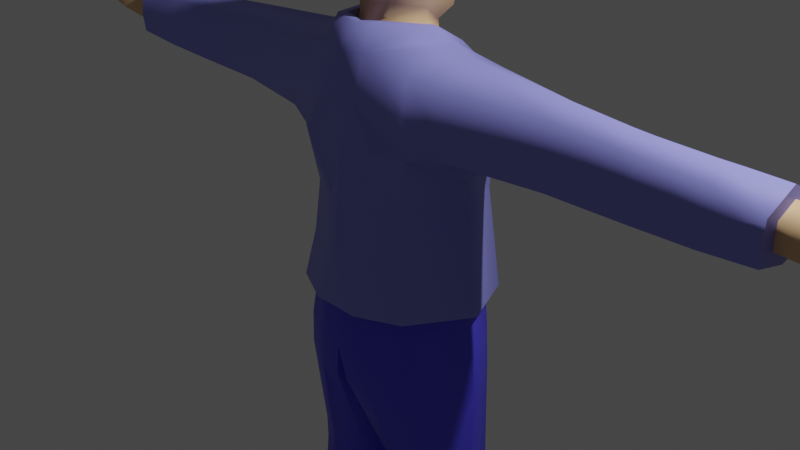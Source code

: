 # Source: Person.blend  (saved by Blender 3.1.7; exported with 4.5.12 LTS)
import bpy
from mathutils import Matrix  # noqa: F401  (used for matrix-valued properties, if any)

bpy.ops.wm.read_factory_settings(use_empty=True)
scene = bpy.context.scene
scene.name = 'Scene'

# ---- collections
col_collection = bpy.data.collections.new('Collection'); scene.collection.children.link(col_collection)

# ---- materials (node trees are filled in below, after node groups)
mat_material = bpy.data.materials.new('Material')
mat_material.alpha_threshold = 0.0
mat_material.use_transparent_shadow = False
mat_material.line_color = (0.0, 0.0, 0.0, 1.0)
mat_cloth1 = bpy.data.materials.new('Cloth1')
mat_cloth1.use_transparent_shadow = False
mat_cloth2 = bpy.data.materials.new('Cloth2')
mat_cloth2.use_transparent_shadow = False
mat_shoe = bpy.data.materials.new('Shoe')
mat_shoe.use_transparent_shadow = False

# ---- node groups
ng_auto_smooth = bpy.data.node_groups.new('Auto Smooth', 'GeometryNodeTree')
_s = ng_auto_smooth.interface.new_socket(name='Geometry', in_out='OUTPUT', socket_type='NodeSocketGeometry')
_s = ng_auto_smooth.interface.new_socket(name='Geometry', in_out='INPUT', socket_type='NodeSocketGeometry')
_s = ng_auto_smooth.interface.new_socket(name='Angle', in_out='INPUT', socket_type='NodeSocketFloat')
_s.subtype = 'ANGLE'
_s.min_value = 0.0
_s.max_value = 3.142
ng_auto_smooth.is_modifier = True
_N = ng_auto_smooth.nodes; _L = ng_auto_smooth.links
n0 = _N.new('NodeGroupOutput'); n0.name = 'Group Output'; n0.location = (480, -100)
n1 = _N.new('NodeGroupInput'); n1.name = 'Group Input'; n1.location = (-420, -300)
n2 = _N.new('NodeGroupInput'); n2.name = 'Group Input.001'; n2.location = (-60, -100)
n3 = _N.new('GeometryNodeSetShadeSmooth'); n3.name = 'Set Shade Smooth'; n3.location = (120, -100)
n3.domain = 'EDGE'
n4 = _N.new('GeometryNodeSetShadeSmooth'); n4.name = 'Set Shade Smooth.001'; n4.location = (300, -100)
n5 = _N.new('GeometryNodeInputMeshEdgeAngle'); n5.name = 'Edge Angle'; n5.location = (-420, -220)
n6 = _N.new('GeometryNodeInputEdgeSmooth'); n6.name = 'Is Edge Smooth'; n6.location = (-60, -160)
n7 = _N.new('GeometryNodeInputShadeSmooth'); n7.name = 'Is Face Smooth'; n7.location = (-240, -340)
n8 = _N.new('FunctionNodeBooleanMath'); n8.name = 'Boolean Math'; n8.location = (-60, -220)
n9 = _N.new('FunctionNodeCompare'); n9.name = 'Compare'; n9.location = (-240, -180)
n9.operation = 'LESS_EQUAL'
_L.new(n5.outputs[0], n9.inputs[0])
_L.new(n4.outputs[0], n0.inputs[0])
_L.new(n1.outputs[1], n9.inputs[1])
_L.new(n9.outputs[0], n8.inputs[0])
_L.new(n7.outputs[0], n8.inputs[1])
_L.new(n2.outputs[0], n3.inputs[0])
_L.new(n6.outputs[0], n3.inputs[1])
_L.new(n3.outputs[0], n4.inputs[0])
_L.new(n8.outputs[0], n3.inputs[2])
n0.is_active_output = True

# ---- material node trees
mat_material.use_nodes = True; mat_material.node_tree.nodes.clear()
_N = mat_material.node_tree.nodes; _L = mat_material.node_tree.links
n0 = _N.new('ShaderNodeOutputMaterial'); n0.name = 'Material Output'; n0.location = (300, 300)
n1 = _N.new('ShaderNodeBsdfPrincipled'); n1.name = 'Principled BSDF'; n1.location = (10, 300)
n1.distribution = 'GGX'
n1.subsurface_method = 'RANDOM_WALK_SKIN'
n1.inputs[0].default_value = (0.8, 0.5119, 0.2748, 1.0)
n1.inputs[2].default_value = 0.4
n1.inputs[3].default_value = 1.45
n1.inputs[27].default_value = (0.0, 0.0, 0.0, 1.0)
n1.inputs[28].default_value = 1.0
_L.new(n1.outputs[0], n0.inputs[0])
n0.is_active_output = True
mat_cloth1.use_nodes = True; mat_cloth1.node_tree.nodes.clear()
_N = mat_cloth1.node_tree.nodes; _L = mat_cloth1.node_tree.links
n0 = _N.new('ShaderNodeBsdfPrincipled'); n0.name = 'Principled BSDF'; n0.location = (10, 300)
n0.distribution = 'GGX'
n0.subsurface_method = 'RANDOM_WALK_SKIN'
n0.inputs[0].default_value = (0.2675, 0.2735, 0.8, 1.0)
n0.inputs[3].default_value = 1.45
n0.inputs[27].default_value = (0.0, 0.0, 0.0, 1.0)
n0.inputs[28].default_value = 1.0
n1 = _N.new('ShaderNodeOutputMaterial'); n1.name = 'Material Output'; n1.location = (300, 300)
_L.new(n0.outputs[0], n1.inputs[0])
n1.is_active_output = True
mat_cloth2.use_nodes = True; mat_cloth2.node_tree.nodes.clear()
_N = mat_cloth2.node_tree.nodes; _L = mat_cloth2.node_tree.links
n0 = _N.new('ShaderNodeBsdfPrincipled'); n0.name = 'Principled BSDF'; n0.location = (10, 300)
n0.distribution = 'GGX'
n0.subsurface_method = 'RANDOM_WALK_SKIN'
n0.inputs[0].default_value = (0.08646, 0.07109, 0.8, 1.0)
n0.inputs[3].default_value = 1.45
n0.inputs[27].default_value = (0.0, 0.0, 0.0, 1.0)
n0.inputs[28].default_value = 1.0
n1 = _N.new('ShaderNodeOutputMaterial'); n1.name = 'Material Output'; n1.location = (300, 300)
_L.new(n0.outputs[0], n1.inputs[0])
n1.is_active_output = True
mat_shoe.use_nodes = True; mat_shoe.node_tree.nodes.clear()
_N = mat_shoe.node_tree.nodes; _L = mat_shoe.node_tree.links
n0 = _N.new('ShaderNodeBsdfPrincipled'); n0.name = 'Principled BSDF'; n0.location = (10, 300)
n0.distribution = 'GGX'
n0.subsurface_method = 'RANDOM_WALK_SKIN'
n0.inputs[0].default_value = (0.8, 0.1919, 0.1952, 1.0)
n0.inputs[3].default_value = 1.45
n0.inputs[27].default_value = (0.0, 0.0, 0.0, 1.0)
n0.inputs[28].default_value = 1.0
n1 = _N.new('ShaderNodeOutputMaterial'); n1.name = 'Material Output'; n1.location = (300, 300)
_L.new(n0.outputs[0], n1.inputs[0])
n1.is_active_output = True

# ---- world
world_world = bpy.data.worlds.new('World'); scene.world = world_world
world_world.use_nodes = True; world_world.node_tree.nodes.clear()
_N = world_world.node_tree.nodes; _L = world_world.node_tree.links
n0 = _N.new('ShaderNodeOutputWorld'); n0.name = 'World Output'; n0.location = (300, 300)
n1 = _N.new('ShaderNodeBackground'); n1.name = 'Background'; n1.location = (10, 300)
n1.inputs[0].default_value = (0.05088, 0.05088, 0.05088, 1.0)
_L.new(n1.outputs[0], n0.inputs[0])
n0.is_active_output = True
world_world.color = (0.05088, 0.05088, 0.05088)
world_world.use_sun_shadow = False
world_world.sun_shadow_jitter_overblur = 0.0

# ---- cameras
cam_camera = bpy.data.cameras.new('Camera')
cam_camera.clip_end = 100.0
cam_camera.ortho_scale = 7.314

# ---- lights
light_light = bpy.data.lights.new('Light', 'POINT')
light_light.transmission_factor = 0.0
light_light.energy = 1000.0
light_light.shadow_soft_size = 0.1
light_light.shadow_maximum_resolution = 0.006
light_light.use_absolute_resolution = True

# ---- meshes
me_cube = bpy.data.meshes.new('Cube')
me_cube.from_pydata([(0.0, -0.8735, 1.89), (0.0, 0.8656, 1.603), (0.0, 0.0, -1.731), (0.8134, 0.7391, -0.663), (0.7274, -0.7602, -0.663), (0.0, 0.9336, -0.663), (0.0, -1.016, -0.663), (1.102, -0.007255, -0.663), (0.6831, 0.6724, 0.4076), (0.7396, 0.7205, -0.1377), (0.6311, -0.6711, -0.1384), (0.5807, -0.6281, 0.4075), (0.0, 0.9392, 0.4078), (0.0, 0.9166, -0.1398), (0.0, -1.005, -0.1398), (0.0, -0.9394, 0.4078), (1.017, 0.0, -0.1412), (0.9555, 1.4e-05, 0.4073), (1.49e-08, 0.937, 0.8492), (0.0, -0.8763, 1.115), (0.3772, 0.7726, 1.648), (0.2443, -0.8034, 1.92), (0.6061, 0.03761, 1.977), (0.3457, 0.8779, -0.663), (0.2655, -1.022, -0.663), (0.1819, -0.8496, 0.4077), (0.2104, -0.9047, -0.1388), (0.361, 0.8704, 0.4077), (0.3654, 0.8557, -0.1388), (0.3536, 0.8388, 0.8492), (0.4482, -0.9091, 1.047), (0.2026, -0.3603, 2.28), (0.0, -0.3789, 2.238), (0.0, -0.01107, 2.22), (0.0, 0.4746, 1.986), (0.2221, 0.3422, 2.029), (0.3728, -0.008267, 2.214), (2.013, 0.03179, 1.77), (2.013, -0.2492, 1.652), (2.013, 0.3164, 1.638), (2.013, 0.3849, 1.046), (2.013, -0.3121, 1.034), (2.013, 0.03179, 0.9397), (3.501, 0.03202, 1.691), (3.501, -0.2629, 1.59), (3.501, 0.3308, 1.577), (3.501, 0.4026, 1.073), (3.501, -0.3307, 1.073), (3.501, 0.03202, 1.051), (4.51, 0.03485, 1.609), (4.513, -0.2699, 1.488), (4.569, 0.3373, 1.499), (4.295, 0.2477, 1.254), (4.295, -0.2352, 1.228), (4.295, 0.03485, 1.287), (0.0, 0.948, 1.334), (0.0, -0.8749, 1.482), (0.3772, 0.88, 1.286), (0.2272, -0.9075, 1.448), (2.013, 0.3901, 1.343), (2.013, -0.332, 1.351), (3.501, 0.4689, 1.324), (3.501, -0.3543, 1.331), (4.56, 0.3184, 1.296), (4.513, -0.3149, 1.305), (4.689, 0.03485, 1.392), (4.036, -0.3549, 1.521), (4.036, 0.05096, 1.681), (4.036, 0.4078, 1.125), (4.036, 0.05096, 1.041), (4.036, -0.3566, 1.125), (4.036, 0.4554, 1.511), (4.036, 0.5104, 1.318), (4.036, -0.3853, 1.323), (4.724, 0.03601, 1.599), (4.647, -0.2905, 1.466), (4.74, 0.3488, 1.49), (4.74, 0.3591, 1.36), (4.66, -0.3138, 1.34), (4.752, 0.03485, 1.452), (4.69, -0.1214, 1.578), (4.689, -0.1217, 1.416), (4.728, 0.219, 1.416), (4.728, 0.2025, 1.558), (4.295, 0.4004, 1.313), (4.295, 0.438, 1.436), (4.295, 0.03903, 1.592), (4.295, -0.2631, 1.347), (4.295, -0.2292, 1.494), (4.663, 0.3777, 1.302), (4.623, 0.3851, 1.485), (4.551, 0.4825, 1.313), (4.49, 0.5052, 1.437), (4.894, 0.4157, 1.286), (4.869, 0.4293, 1.422), (4.886, 0.5303, 1.297), (4.851, 0.5429, 1.388), (0.5646, -0.4968, -5.778), (0.8103, -0.3999, -5.778), (0.9382, 0.08191, -5.794), (0.7813, 0.4332, -5.846), (0.5513, 0.4757, -5.884), (0.3012, 0.4023, -5.852), (0.1905, 0.08191, -5.794), (0.29, -0.3687, -5.778), (0.9516, 0.4639, -6.297), (0.8686, -0.5037, -4.221), (0.5482, 0.5001, -4.221), (0.8327, 0.403, -4.221), (1.027, -0.01362, -4.221), (0.2233, 0.375, -4.221), (0.5647, -0.6535, -4.221), (0.225, -0.465, -4.221), (0.1019, -0.01362, -4.221), (4.055, 0.2659, 1.228), (4.055, -0.2075, 1.228), (4.055, 0.0449, 1.572), (4.055, 0.0449, 1.188), (4.055, 0.2954, 1.467), (4.055, 0.3425, 1.347), (4.055, -0.2253, 1.35), (4.055, -0.2065, 1.473), (0.7079, 0.6432, -0.6803), (0.6331, -0.6616, -0.6803), (0.0, 0.8126, -0.6803), (0.0, -0.8996, -0.6803), (0.9594, -0.006314, -0.6803), (0.2311, -0.8894, -0.6803), (0.2116, 0.764, -0.6803), (0.0, 0.7491, 1.73), (0.3193, 0.6102, 1.799), (0.5265, -0.003841, 2.073), (0.0, -0.6563, 2.116), (0.242, -0.6268, 2.156), (0.2687, 0.5207, 1.799), (0.0, -0.5523, 2.115), (0.2036, -0.5274, 2.149), (0.0, 0.6511, 1.733), (0.4431, -0.003232, 2.077), (0.5646, -0.5568, -6.66), (0.8267, -0.4507, -6.66), (0.9725, 0.000909, -6.66), (0.7958, 0.5628, -6.66), (0.5504, 0.5628, -6.66), (0.2837, 0.5628, -6.66), (0.1831, 0.000909, -6.66), (0.2717, -0.4174, -6.66), (0.4547, 0.002683, -6.66), (0.804, 0.8926, -6.145), (0.5689, 0.9595, -6.145), (0.3133, 0.8574, -6.145), (0.1873, 0.4639, -6.297), (0.8146, 1.47, -6.66), (0.9725, 1.111, -6.66), (0.1831, 1.111, -6.66), (0.5693, 1.531, -6.66), (0.3026, 1.438, -6.66), (0.9504, 0.5114, 1.69), (0.6769, 0.6119, 1.685), (0.6802, -0.6426, 1.778), (0.9506, -0.5499, 1.712), (0.9511, 0.007431, 1.862), (0.7128, 0.02153, 1.932), (0.7194, 0.6898, 0.8441), (0.9506, 0.6164, 0.9806), (1.066, 0.007697, 0.8562), (0.9401, 0.002522, 0.6952), (0.9518, -0.6134, 1.084), (0.6961, -0.7037, 1.0), (0.9476, 0.6857, 1.384), (0.6693, 0.7779, 1.356), (0.681, -0.7159, 1.415), (0.9516, -0.6184, 1.399), (0.5404, -0.5708, -2.684), (0.5647, -0.5223, -2.956), (0.8537, -0.3808, -2.956), (0.8417, -0.398, -2.684), (1.011, 0.08673, -2.684), (1.004, 0.08537, -2.956), (0.8197, 0.5986, -2.956), (0.8181, 0.6164, -2.684), (0.5244, 0.7124, -2.685), (0.549, 0.6854, -2.956), (0.2431, 0.5701, -2.956), (0.2236, 0.6144, -2.687), (0.1112, 0.08712, -2.686), (0.1244, 0.08836, -2.956), (0.2415, -0.344, -2.956), (0.2223, -0.392, -2.69), (0.8165, 0.5889, -1.519), (0.7829, 0.6024, -1.125), (0.7519, -0.6591, -1.519), (0.7051, -0.6905, -1.127), (4.131e-08, 0.8421, -1.126), (0.07467, 0.8208, -1.518), (4.199e-08, 0.6025, -1.443), (0.07289, -0.9482, -1.509), (4.005e-08, -0.9947, -1.13), (4.461e-08, -0.7751, -1.425), (1.061, -0.006729, -1.128), (1.091, 0.006586, -1.519), (0.277, -0.9521, -1.128), (0.332, -0.9206, -1.519), (0.2561, 0.7778, -1.126), (0.3117, 0.8169, -1.52), (0.9725, 0.1098, -6.452), (0.2743, -0.3805, -6.452), (0.1831, 0.1098, -6.452), (0.8411, -0.42, -6.452), (0.558, -0.5535, -6.452), (0.8112, 1.444, -6.452), (0.9725, 1.018, -6.452), (0.1831, 1.018, -6.452), (0.5735, 1.516, -6.452), (0.3151, 1.406, -6.452), (0.2855, -0.3601, -6.266), (0.9444, 0.05301, -6.266), (0.1842, 0.05301, -6.266), (0.8144, -0.3954, -6.266), (0.5646, -0.5106, -6.266), (0.9587, 0.8748, -6.327), (0.1903, 0.8748, -6.327), (0.9725, 0.5628, -6.66), (0.1831, 0.5628, -6.66), (0.8031, 1.271, -6.234), (0.567, 1.341, -6.234), (0.3103, 1.235, -6.233), (0.5601, 0.6748, -6.014), (0.3073, 0.587, -5.998), (0.7926, 0.6201, -5.996), (0.9725, 0.5638, -6.452), (0.1831, 0.5638, -6.452), (0.8766, -0.5007, -5.77), (1.039, 0.1111, -5.803), (0.5647, -0.6522, -5.77), (0.2161, -0.461, -5.77), (0.5478, 0.611, -5.891), (0.8398, 0.5571, -5.854), (0.2303, 0.5178, -5.86), (0.08968, 0.1111, -5.803), (0.1765, -0.3123, 3.394), (0.0, -0.3544, 3.404), (0.0, 0.4297, 3.352), (0.1917, 0.312, 3.375), (0.3267, -0.008483, 3.337), (0.2782, -0.5521, 2.638), (0.0, -0.5855, 2.44), (0.4771, -0.006739, 2.416), (0.263, 0.5295, 2.139), (0.0, 0.7081, 2.094), (0.0, 0.04386, 3.453), (0.2547, -0.4631, 3.176), (0.4443, -0.007331, 3.152), (0.0, 0.638, 3.061), (0.0, -0.5036, 3.173), (0.281, 0.4624, 3.098), (0.0, -0.6013, 2.771), (0.3355, 0.5542, 2.537), (0.2847, -0.5646, 2.949), (0.503, -0.006594, 2.767), (0.0, 0.7447, 2.481), (0.2317, 0.4067, 1.819), (0.0, -0.4402, 1.979), (0.1883, -0.401, 2.015), (0.0, 0.5308, 1.768), (0.3851, -0.006047, 2.017), (0.0, 0.6, 1.712), (0.4343, -0.005405, 1.993), (0.2613, 0.4601, 1.77), (0.0, -0.4951, 1.951), (0.2124, -0.4508, 1.991), (0.2184, 0.3601, 1.935), (0.0, -0.3947, 2.112), (0.1882, -0.3669, 2.15), (0.0, 0.4835, 1.889), (0.3648, -0.007303, 2.119), (2.865, 0.03443, 1.704), (2.644, 0.0344, 1.716), (2.644, 0.2976, 1.595), (2.865, 0.2997, 1.586), (2.865, 0.03443, 0.9865), (2.644, 0.0344, 0.972), (2.644, -0.2883, 1.032), (2.865, -0.291, 1.037), (2.865, 0.3619, 1.048), (2.644, 0.361, 1.045), (2.865, -0.2275, 1.599), (2.644, -0.2254, 1.608), (2.644, -0.3076, 1.333), (2.865, -0.3109, 1.33), (2.644, 0.3658, 1.325), (2.864, 0.3773, 1.323), (4.853, -0.2832, 1.47), (4.861, -0.2719, 1.373), (4.899, -0.159, 1.42), (4.896, -0.1668, 1.537), (4.948, -0.116, 1.563), (4.947, -0.1162, 1.431), (4.998, 0.01094, 1.461), (4.976, 0.01188, 1.58), (4.987, 0.04183, 1.584), (5.009, 0.04088, 1.463), (4.99, 0.1849, 1.428), (4.99, 0.1693, 1.563), (4.988, 0.3398, 1.389), (4.988, 0.3402, 1.494), (4.987, 0.2252, 1.542), (4.987, 0.2313, 1.409), (5.075, -0.2534, 1.399), (5.076, -0.266, 1.467), (5.072, -0.1815, 1.429), (5.072, -0.1882, 1.511), (5.163, -0.1195, 1.443), (5.163, -0.1192, 1.553), (5.163, -0.01289, 1.468), (5.163, -0.0121, 1.567), (5.259, 0.05353, 1.472), (5.24, 0.0543, 1.569), (5.243, 0.169, 1.444), (5.243, 0.1565, 1.552), (5.183, 0.3281, 1.492), (5.183, 0.3263, 1.409), (5.183, 0.2398, 1.526), (5.183, 0.2432, 1.42), (4.746, 0.3908, 1.453), (4.708, 0.5269, 1.413), (4.779, 0.3803, 1.294), (4.756, 0.5093, 1.305), (4.636, 0.5353, 1.425), (4.691, 0.5152, 1.309), (4.684, 0.3879, 1.469), (4.721, 0.379, 1.298), (5.105, 0.3323, 1.494), (5.105, 0.3303, 1.403), (5.105, 0.2356, 1.531), (5.105, 0.2394, 1.415), (5.155, 0.04907, 1.47), (5.135, 0.04989, 1.574), (5.138, 0.1732, 1.439), (5.138, 0.1598, 1.555), (5.076, -0.1161, 1.44), (5.076, -0.1159, 1.555), (5.1, -0.004461, 1.466), (5.089, -0.003636, 1.57), (4.984, -0.2575, 1.39), (4.981, -0.2721, 1.468), (5.001, -0.1746, 1.425), (5.0, -0.1825, 1.519), (4.866, 0.04064, 1.459), (4.841, 0.04167, 1.589), (4.844, 0.1989, 1.423), (4.844, 0.1829, 1.562), (4.851, 0.3426, 1.486), (4.851, 0.3484, 1.375), (4.844, 0.2147, 1.548), (4.844, 0.2265, 1.415), (4.806, -0.1163, 1.426), (4.807, -0.116, 1.569), (4.861, 0.02202, 1.458), (4.836, 0.02305, 1.587), (4.753, -0.2959, 1.357), (4.742, -0.2868, 1.467), (4.784, -0.14, 1.419), (4.784, -0.1427, 1.557)], [], [(178, 175, 106, 109), (7, 16, 10, 4), (3, 9, 16, 7), (24, 26, 14, 6), (275, 271, 35, 36), (164, 169, 59, 40), (58, 21, 0, 56), (23, 28, 9, 3), (169, 157, 39, 59), (182, 179, 108, 107), (122, 3, 7, 126), (126, 7, 4, 123), (128, 23, 3, 122), (127, 24, 6, 125), (25, 15, 14, 26), (27, 8, 9, 28), (17, 11, 10, 16), (8, 17, 16, 9), (11, 168, 30, 25), (29, 57, 170, 163), (8, 163, 166, 17), (25, 30, 19, 15), (167, 165, 42, 41), (168, 171, 58, 30), (12, 18, 29, 27), (12, 27, 28, 13), (11, 25, 26, 10), (123, 4, 24, 127), (124, 5, 23, 128), (186, 183, 110, 113), (55, 1, 20, 57), (157, 161, 37, 39), (5, 13, 28, 23), (27, 29, 163, 8), (160, 172, 60, 38), (4, 10, 26, 24), (183, 182, 107, 110), (36, 33, 32, 31), (35, 34, 33, 36), (272, 273, 31, 32), (273, 275, 36, 31), (271, 274, 34, 35), (42, 40, 285, 281), (37, 38, 287, 277), (161, 160, 38, 37), (172, 167, 41, 60), (162, 22, 21, 159), (57, 20, 158, 170), (117, 114, 52, 54), (116, 121, 88, 86), (280, 284, 46, 48), (39, 37, 277, 278), (41, 42, 281, 282), (40, 59, 290, 285), (50, 64, 78, 75), (65, 63, 77, 82, 79), (120, 115, 53, 87), (118, 116, 86, 85), (115, 117, 54, 53), (119, 118, 85, 84), (114, 119, 84, 52), (121, 120, 87, 88), (52, 63, 65, 54), (54, 65, 64, 53), (38, 60, 288, 287), (286, 289, 62, 44), (17, 166, 168, 11), (18, 55, 57, 29), (171, 159, 21, 58), (165, 164, 40, 42), (30, 58, 56, 19), (284, 291, 61, 46), (289, 283, 47, 62), (60, 41, 282, 288), (59, 39, 278, 290), (291, 279, 45, 61), (279, 276, 43, 45), (283, 280, 48, 47), (44, 62, 73, 66), (46, 61, 72, 68), (61, 45, 71, 72), (47, 48, 69, 70), (45, 43, 67, 71), (62, 47, 70, 73), (43, 44, 66, 67), (48, 46, 68, 69), (51, 49, 74, 83, 76), (64, 65, 79, 81, 78), (63, 51, 76, 77), (49, 50, 75, 80, 74), (52, 84, 63), (63, 84, 91, 89), (87, 53, 64), (85, 86, 49, 51), (88, 87, 64, 50), (86, 88, 50, 49), (325, 324, 94, 96), (51, 63, 89, 90), (84, 85, 92, 91), (85, 51, 90, 92), (95, 96, 94, 93), (324, 326, 93, 94), (327, 325, 96, 95), (326, 327, 95, 93), (238, 236, 101, 102), (233, 232, 98, 99), (236, 237, 100, 101), (237, 233, 99, 100), (187, 186, 113, 112), (199, 126, 123, 192), (174, 187, 112, 111), (179, 178, 109, 108), (205, 208, 140, 141), (205, 141, 222, 230), (206, 207, 145, 146), (232, 234, 97, 98), (234, 235, 104, 97), (239, 238, 102, 103), (235, 239, 103, 104), (201, 127, 125, 197), (193, 124, 128, 203), (203, 128, 122, 190), (196, 198, 2, 185, 188), (192, 123, 127, 201), (194, 204, 181, 184), (66, 73, 120, 121), (68, 72, 119, 114), (72, 71, 118, 119), (70, 69, 117, 115), (71, 67, 116, 118), (73, 70, 115, 120), (67, 66, 121, 116), (69, 68, 114, 117), (2, 195, 194, 184, 185), (191, 202, 173, 176), (202, 196, 188, 173), (204, 189, 180, 181), (200, 191, 176, 177), (189, 200, 177, 180), (20, 1, 129, 130), (21, 22, 131, 133), (0, 21, 133, 132), (22, 20, 130, 131), (130, 129, 137, 134), (133, 131, 138, 136), (132, 133, 136, 135), (131, 130, 134, 138), (147, 141, 140, 139), (143, 142, 141, 147), (144, 143, 147, 145), (145, 147, 139, 146), (228, 227, 149, 150), (208, 209, 139, 140), (209, 206, 146, 139), (143, 144, 156, 155), (213, 210, 152, 155), (210, 211, 153, 152), (214, 213, 155, 156), (212, 214, 156, 154), (141, 142, 222), (229, 216, 105, 148), (142, 143, 155, 152), (217, 228, 150, 151), (144, 223, 154, 156), (162, 159, 160, 161), (158, 162, 161, 157), (170, 158, 157, 169), (172, 160, 159, 171), (164, 165, 166, 163), (165, 167, 168, 166), (163, 170, 169, 164), (167, 172, 171, 168), (158, 20, 22, 162), (174, 175, 176, 173), (178, 179, 180, 177), (182, 183, 184, 181), (186, 187, 188, 185), (175, 178, 177, 176), (183, 186, 185, 184), (187, 174, 173, 188), (179, 182, 181, 180), (175, 174, 111, 106), (193, 194, 195), (196, 197, 198), (202, 191, 192, 201), (200, 189, 190, 199), (204, 194, 193, 203), (191, 200, 199, 192), (196, 202, 201, 197), (189, 204, 203, 190), (190, 122, 126, 199), (151, 150, 226, 221), (150, 149, 225, 226), (149, 148, 224, 225), (219, 215, 206, 209), (218, 219, 209, 208), (215, 217, 207, 206), (105, 230, 211, 220), (145, 207, 231, 223), (216, 218, 208, 205), (99, 98, 218, 216), (230, 222, 153, 211), (104, 103, 217, 215), (98, 97, 219, 218), (97, 104, 215, 219), (210, 224, 220, 211), (221, 226, 214, 212), (231, 151, 221, 212), (222, 142, 152, 153), (223, 144, 145), (210, 213, 225, 224), (213, 214, 226, 225), (148, 105, 220, 224), (207, 217, 151, 231), (216, 205, 230, 105), (103, 102, 228, 217), (100, 99, 216, 229), (102, 101, 227, 228), (112, 113, 239, 235), (113, 110, 238, 239), (111, 112, 235, 234), (106, 111, 234, 232), (108, 109, 233, 237), (107, 108, 237, 236), (109, 106, 232, 233), (110, 107, 236, 238), (229, 148, 149, 227), (223, 231, 212, 154), (227, 101, 100, 229), (254, 251, 240, 241), (255, 243, 244, 252), (255, 253, 242, 243), (251, 252, 244, 240), (31, 36, 247, 245), (35, 34, 249, 248), (35, 248, 247, 36), (32, 31, 245, 246), (240, 244, 250, 241), (250, 244, 243, 242), (258, 259, 252, 251), (257, 260, 253, 255), (257, 255, 252, 259), (256, 258, 251, 254), (246, 245, 258, 256), (248, 257, 259, 247), (248, 249, 260, 257), (245, 247, 259, 258), (268, 266, 264, 261), (270, 267, 265, 263), (269, 270, 263, 262), (267, 268, 261, 265), (138, 134, 268, 267), (135, 136, 270, 269), (136, 138, 267, 270), (134, 137, 266, 268), (261, 264, 274, 271), (263, 265, 275, 273), (262, 263, 273, 272), (265, 261, 271, 275), (291, 284, 285, 290), (289, 286, 287, 288), (283, 289, 288, 282), (284, 280, 281, 285), (286, 276, 277, 287), (279, 291, 290, 278), (276, 279, 278, 277), (280, 283, 282, 281), (276, 286, 44, 43), (337, 336, 316, 317), (360, 293, 292, 361), (362, 294, 293, 360), (363, 295, 294, 362), (361, 292, 295, 363), (344, 346, 310, 308), (356, 297, 296, 357), (358, 298, 297, 356), (359, 299, 298, 358), (357, 296, 299, 359), (341, 340, 312, 313), (348, 301, 300, 349), (350, 302, 301, 348), (351, 303, 302, 350), (349, 300, 303, 351), (345, 344, 308, 309), (352, 305, 304, 353), (354, 306, 305, 352), (355, 307, 306, 354), (353, 304, 307, 355), (309, 308, 310, 311), (313, 312, 314, 315), (317, 316, 318, 319), (321, 320, 322, 323), (340, 342, 314, 312), (333, 332, 320, 321), (346, 347, 311, 310), (336, 338, 318, 316), (342, 343, 315, 314), (332, 334, 322, 320), (347, 345, 309, 311), (338, 339, 319, 318), (343, 341, 313, 315), (334, 335, 323, 322), (339, 337, 317, 319), (335, 333, 321, 323), (331, 329, 327, 326), (329, 328, 325, 327), (330, 331, 326, 324), (328, 330, 324, 325), (92, 90, 330, 328), (90, 89, 331, 330), (91, 92, 328, 329), (89, 91, 329, 331), (307, 304, 333, 335), (306, 307, 335, 334), (305, 306, 334, 332), (304, 305, 332, 333), (303, 300, 337, 339), (302, 303, 339, 338), (301, 302, 338, 336), (300, 301, 336, 337), (299, 296, 341, 343), (298, 299, 343, 342), (297, 298, 342, 340), (296, 297, 340, 341), (295, 292, 345, 347), (294, 295, 347, 346), (292, 293, 344, 345), (293, 294, 346, 344), (74, 349, 351, 83), (83, 351, 350, 82), (82, 350, 348, 79), (79, 348, 349, 74), (77, 353, 355, 82), (82, 355, 354, 83), (83, 354, 352, 76), (76, 352, 353, 77), (80, 357, 359, 74), (74, 359, 358, 79), (79, 358, 356, 81), (81, 356, 357, 80), (75, 361, 363, 80), (80, 363, 362, 81), (81, 362, 360, 78), (78, 360, 361, 75)])
me_cube.polygons.foreach_set('use_smooth', [True] * 344)
me_cube.polygons.foreach_set('material_index', [2, 1, 1, 1, 0, 1, 1, 1, 1, 2, 1, 1, 1, 1, 1, 1, 1, 1, 1, 1, 1, 1, 1, 1, 1, 1, 1, 1, 1, 2, 1, 1, 1, 1, 1, 1, 2, 0, 0, 0, 0, 0, 1, 1, 1, 1, 1, 1, 0, 0, 1, 1, 1, 1, 0, 0, 0, 0, 0, 0, 0, 0, 0, 0, 1, 1, 1, 1, 1, 1, 1, 1, 1, 1, 1, 1, 1, 1, 1, 1, 1, 1, 1, 1, 1, 1, 0, 0, 0, 0, 0, 0, 0, 0, 0, 0, 0, 0, 0, 0, 0, 0, 0, 0, 2, 2, 2, 2, 2, 2, 2, 2, 3, 3, 3, 2, 2, 2, 2, 2, 2, 2, 2, 2, 2, 1, 1, 1, 1, 1, 1, 1, 1, 2, 2, 2, 2, 2, 2, 1, 1, 1, 1, 1, 1, 1, 1, 3, 3, 3, 3, 3, 3, 3, 3, 3, 3, 3, 3, 3, 3, 3, 3, 3, 1, 1, 1, 1, 1, 1, 1, 1, 1, 2, 2, 2, 2, 2, 2, 2, 2, 2, 2, 2, 2, 2, 2, 2, 2, 2, 2, 3, 3, 3, 3, 3, 3, 3, 3, 3, 3, 3, 3, 3, 3, 3, 3, 3, 3, 3, 3, 3, 3, 3, 3, 3, 3, 3, 2, 2, 2, 2, 2, 2, 2, 2, 3, 3, 3, 0, 0, 0, 0, 0, 0, 0, 0, 0, 0, 0, 0, 0, 0, 0, 0, 0, 0, 0, 0, 0, 0, 1, 1, 1, 1, 0, 0, 0, 0, 1, 1, 1, 1, 1, 1, 1, 1, 1, 0, 0, 0, 0, 0, 0, 0, 0, 0, 0, 0, 0, 0, 0, 0, 0, 0, 0, 0, 0, 0, 0, 0, 0, 0, 0, 0, 0, 0, 0, 0, 0, 0, 0, 0, 0, 0, 0, 0, 0, 0, 0, 0, 0, 0, 0, 0, 0, 0, 0, 0, 0, 0, 0, 0, 0, 0, 0, 0, 0, 0, 0, 0, 0, 0, 0, 0, 0, 0, 0, 0, 0, 0, 0, 0, 0])
_k = {(3, 7): 1.0, (4, 7): 1.0, (3, 23): 1.0, (6, 24): 1.0, (5, 23): 1.0, (4, 24): 1.0, (66, 73): 1.0, (68, 72): 1.0, (71, 72): 1.0, (69, 70): 1.0, (67, 71): 1.0, (70, 73): 1.0, (66, 67): 1.0, (68, 69): 1.0, (97, 98): 1.0, (99, 100): 1.0, (101, 102): 1.0, (103, 104): 1.0, (98, 99): 1.0, (102, 103): 1.0, (97, 104): 1.0, (100, 101): 1.0, (120, 121): 1.0, (114, 119): 1.0, (118, 119): 1.0, (115, 117): 1.0, (116, 118): 1.0, (115, 120): 1.0, (116, 121): 1.0, (114, 117): 1.0, (124, 128): 1.0, (123, 127): 1.0, (125, 127): 1.0, (122, 128): 1.0, (123, 126): 1.0, (122, 126): 1.0, (129, 130): 1.0, (131, 133): 1.0, (132, 133): 1.0, (130, 131): 1.0, (134, 137): 1.0, (136, 138): 1.0, (135, 136): 1.0, (134, 138): 1.0, (139, 140): 1.0, (145, 146): 1.0, (140, 141): 1.0, (139, 146): 1.0, (152, 153): 1.0, (155, 156): 1.0, (154, 156): 1.0, (152, 155): 1.0, (153, 222): 1.0, (145, 223): 1.0, (141, 222): 1.0, (154, 223): 1.0, (235, 239): 1.0, (238, 239): 1.0, (234, 235): 1.0, (232, 234): 1.0, (233, 237): 1.0, (236, 237): 1.0, (232, 233): 1.0, (236, 238): 1.0}
me_cube.attributes.new('crease_edge', 'FLOAT', 'EDGE').data.foreach_set('value', [_k.get((min(e.vertices), max(e.vertices)), 0.0) for e in me_cube.edges])
_uv = me_cube.uv_layers.new(name='UVMap')
_uv.uv.foreach_set('vector', [0.375, 0.625, 0.375, 0.7277, 0.375, 0.7277, 0.375, 0.625, 0.4376, 0.625, 0.4868, 0.625, 0.4834, 0.7277, 0.4376, 0.7277, 0.4376, 0.5, 0.4827, 0.5, 0.4868, 0.625, 0.4376, 0.625, 0.4376, 0.8125, 0.4849, 0.8125, 0.4871, 0.875, 0.4376, 0.875, 0.6875, 0.625, 0.6875, 0.5, 0.6875, 0.5, 0.6875, 0.625, 0.5684, 0.5, 0.5967, 0.5, 0.5967, 0.5, 0.5684, 0.5, 0.5965, 0.8125, 0.625, 0.8125, 0.625, 0.875, 0.5963, 0.875, 0.4376, 0.4375, 0.4849, 0.4375, 0.4827, 0.5, 0.4376, 0.5, 0.5967, 0.5, 0.625, 0.5, 0.625, 0.5, 0.5967, 0.5, 0.375, 0.4375, 0.375, 0.5, 0.375, 0.5, 0.375, 0.4375, 0.4376, 0.5, 0.4376, 0.5, 0.4376, 0.625, 0.4376, 0.625, 0.4376, 0.625, 0.4376, 0.625, 0.4376, 0.7277, 0.4376, 0.7277, 0.4376, 0.4375, 0.4376, 0.4375, 0.4376, 0.5, 0.4376, 0.5, 0.4376, 0.8125, 0.4376, 0.8125, 0.4376, 0.875, 0.4376, 0.875, 0.5112, 0.8125, 0.5104, 0.875, 0.4871, 0.875, 0.4849, 0.8125, 0.5112, 0.4375, 0.512, 0.5, 0.4827, 0.5, 0.4849, 0.4375, 0.5119, 0.625, 0.512, 0.7277, 0.4834, 0.7277, 0.4868, 0.625, 0.512, 0.5, 0.5119, 0.625, 0.4868, 0.625, 0.4827, 0.5, 0.512, 0.7277, 0.5614, 0.7467, 0.568, 0.8125, 0.5112, 0.8125, 0.5524, 0.4375, 0.5826, 0.4375, 0.5921, 0.4796, 0.5582, 0.4868, 0.512, 0.5, 0.5545, 0.4899, 0.5493, 0.625, 0.5119, 0.625, 0.5112, 0.8125, 0.568, 0.8125, 0.5676, 0.875, 0.5104, 0.875, 0.5684, 0.7277, 0.5684, 0.625, 0.5684, 0.625, 0.5684, 0.7277, 0.5624, 0.7543, 0.5966, 0.7465, 0.5965, 0.8125, 0.568, 0.8125, 0.5104, 0.375, 0.5676, 0.375, 0.5524, 0.4375, 0.5112, 0.4375, 0.5104, 0.375, 0.5112, 0.4375, 0.4849, 0.4375, 0.4871, 0.375, 0.512, 0.7277, 0.5112, 0.8125, 0.4849, 0.8125, 0.4834, 0.7277, 0.4376, 0.7277, 0.4376, 0.7277, 0.4376, 0.8125, 0.4376, 0.8125, 0.4376, 0.375, 0.4376, 0.375, 0.4376, 0.4375, 0.4376, 0.4375, 0.0, 0.0, 0.0, 0.0, 0.0, 0.0, 0.0, 0.0, 0.5963, 0.375, 0.625, 0.375, 0.625, 0.4375, 0.5826, 0.4375, 0.625, 0.5, 0.625, 0.625, 0.625, 0.625, 0.625, 0.5, 0.4376, 0.375, 0.4871, 0.375, 0.4849, 0.4375, 0.4376, 0.4375, 0.5112, 0.4375, 0.5524, 0.4375, 0.555, 0.4899, 0.512, 0.5, 0.625, 0.7277, 0.5967, 0.7277, 0.5967, 0.7277, 0.625, 0.7277, 0.4376, 0.7277, 0.4834, 0.7277, 0.4849, 0.8125, 0.4376, 0.8125, 0.375, 0.375, 0.375, 0.4375, 0.375, 0.4375, 0.375, 0.375, 0.6875, 0.625, 0.75, 0.625, 0.75, 0.75, 0.6875, 0.75, 0.6875, 0.5, 0.75, 0.5, 0.75, 0.625, 0.6875, 0.625, 0.625, 0.875, 0.625, 0.8125, 0.625, 0.8125, 0.625, 0.875, 0.6875, 0.75, 0.6875, 0.625, 0.6875, 0.625, 0.6875, 0.75, 0.625, 0.4375, 0.625, 0.375, 0.625, 0.375, 0.625, 0.4375, 0.5684, 0.625, 0.5684, 0.5, 0.5684, 0.5, 0.5684, 0.625, 0.625, 0.625, 0.625, 0.7277, 0.625, 0.7277, 0.625, 0.625, 0.625, 0.625, 0.625, 0.7277, 0.625, 0.7277, 0.625, 0.625, 0.5967, 0.7277, 0.5684, 0.7277, 0.5684, 0.7277, 0.5967, 0.7277, 0.6592, 0.625, 0.6875, 0.625, 0.6875, 0.75, 0.6394, 0.7328, 0.5826, 0.4375, 0.625, 0.4375, 0.625, 0.4807, 0.5921, 0.4796, 0.5684, 0.625, 0.5684, 0.5, 0.5684, 0.5, 0.5684, 0.625, 0.625, 0.625, 0.625, 0.7277, 0.625, 0.7277, 0.625, 0.625, 0.5684, 0.625, 0.5684, 0.5, 0.5684, 0.5, 0.5684, 0.625, 0.625, 0.5, 0.625, 0.625, 0.625, 0.625, 0.625, 0.5, 0.5684, 0.7277, 0.5684, 0.625, 0.5684, 0.625, 0.5684, 0.7277, 0.5684, 0.5, 0.5967, 0.5, 0.5967, 0.5, 0.5684, 0.5, 0.625, 0.7277, 0.5967, 0.7277, 0.5967, 0.7277, 0.625, 0.7277, 0.5967, 0.625, 0.5967, 0.5, 0.5967, 0.5, 0.5967, 0.5625, 0.5967, 0.625, 0.5967, 0.7277, 0.5684, 0.7277, 0.5684, 0.7277, 0.5967, 0.7277, 0.625, 0.5, 0.625, 0.625, 0.625, 0.625, 0.625, 0.5, 0.5684, 0.7277, 0.5684, 0.625, 0.5684, 0.625, 0.5684, 0.7277, 0.5967, 0.5, 0.625, 0.5, 0.625, 0.5, 0.5967, 0.5, 0.5684, 0.5, 0.5967, 0.5, 0.5967, 0.5, 0.5684, 0.5, 0.625, 0.7277, 0.5967, 0.7277, 0.5967, 0.7277, 0.625, 0.7277, 0.5684, 0.5, 0.5967, 0.5, 0.5967, 0.625, 0.5684, 0.625, 0.5684, 0.625, 0.5967, 0.625, 0.5967, 0.7277, 0.5684, 0.7277, 0.625, 0.7277, 0.5967, 0.7277, 0.5967, 0.7277, 0.625, 0.7277, 0.625, 0.7277, 0.5967, 0.7277, 0.5967, 0.7277, 0.625, 0.7277, 0.5119, 0.625, 0.5493, 0.625, 0.5587, 0.739, 0.512, 0.7277, 0.5676, 0.375, 0.5963, 0.375, 0.5826, 0.4375, 0.5524, 0.4375, 0.5966, 0.7465, 0.625, 0.7472, 0.625, 0.8125, 0.5965, 0.8125, 0.5684, 0.625, 0.5684, 0.5, 0.5684, 0.5, 0.5684, 0.625, 0.568, 0.8125, 0.5965, 0.8125, 0.5963, 0.875, 0.5676, 0.875, 0.5684, 0.5, 0.5967, 0.5, 0.5967, 0.5, 0.5684, 0.5, 0.5967, 0.7277, 0.5684, 0.7277, 0.5684, 0.7277, 0.5967, 0.7277, 0.5967, 0.7277, 0.5684, 0.7277, 0.5684, 0.7277, 0.5967, 0.7277, 0.5967, 0.5, 0.625, 0.5, 0.625, 0.5, 0.5967, 0.5, 0.5967, 0.5, 0.625, 0.5, 0.625, 0.5, 0.5967, 0.5, 0.625, 0.5, 0.625, 0.625, 0.625, 0.625, 0.625, 0.5, 0.5684, 0.7277, 0.5684, 0.625, 0.5684, 0.625, 0.5684, 0.7277, 0.625, 0.7277, 0.5967, 0.7277, 0.5967, 0.7277, 0.625, 0.7277, 0.5684, 0.5, 0.5967, 0.5, 0.5967, 0.5, 0.5684, 0.5, 0.5967, 0.5, 0.625, 0.5, 0.625, 0.5, 0.5967, 0.5, 0.5684, 0.7277, 0.5684, 0.625, 0.5684, 0.625, 0.5684, 0.7277, 0.625, 0.5, 0.625, 0.625, 0.625, 0.625, 0.625, 0.5, 0.5967, 0.7277, 0.5684, 0.7277, 0.5684, 0.7277, 0.5967, 0.7277, 0.625, 0.625, 0.625, 0.7277, 0.625, 0.7277, 0.625, 0.625, 0.5684, 0.625, 0.5684, 0.5, 0.5684, 0.5, 0.5684, 0.625, 0.625, 0.5, 0.625, 0.625, 0.625, 0.625, 0.625, 0.5625, 0.625, 0.5, 0.5967, 0.7277, 0.5967, 0.625, 0.5967, 0.625, 0.5967, 0.6763, 0.5967, 0.7277, 0.5967, 0.5, 0.625, 0.5, 0.625, 0.5, 0.5967, 0.5, 0.625, 0.625, 0.625, 0.7277, 0.625, 0.7277, 0.625, 0.6763, 0.625, 0.625, 0.5684, 0.5, 0.5967, 0.5, 0.5967, 0.5, 0.5967, 0.5, 0.5967, 0.5, 0.5967, 0.5, 0.5967, 0.5, 0.5967, 0.7277, 0.5684, 0.7277, 0.5967, 0.7277, 0.625, 0.5, 0.625, 0.625, 0.625, 0.625, 0.625, 0.5, 0.625, 0.7277, 0.5967, 0.7277, 0.5967, 0.7277, 0.625, 0.7277, 0.625, 0.625, 0.625, 0.7277, 0.625, 0.7277, 0.625, 0.625, 0.625, 0.5, 0.625, 0.5, 0.625, 0.5, 0.625, 0.5, 0.625, 0.5, 0.5967, 0.5, 0.5967, 0.5, 0.625, 0.5, 0.5967, 0.5, 0.625, 0.5, 0.625, 0.5, 0.5967, 0.5, 0.625, 0.5, 0.625, 0.5, 0.625, 0.5, 0.625, 0.5, 0.5967, 0.5, 0.625, 0.5, 0.625, 0.5, 0.5967, 0.5, 0.625, 0.5, 0.5967, 0.5, 0.5967, 0.5, 0.625, 0.5, 0.5967, 0.5, 0.625, 0.5, 0.625, 0.5, 0.5967, 0.5, 0.5967, 0.5, 0.5967, 0.5, 0.5967, 0.5, 0.5967, 0.5, 0.375, 0.375, 0.375, 0.4375, 0.375, 0.4375, 0.375, 0.375, 0.375, 0.625, 0.375, 0.7277, 0.375, 0.7277, 0.375, 0.625, 0.375, 0.4375, 0.375, 0.5, 0.375, 0.5, 0.375, 0.4375, 0.375, 0.5, 0.375, 0.625, 0.375, 0.625, 0.375, 0.5, 0.0, 0.0, 0.0, 0.0, 0.0, 0.0, 0.0, 0.0, 0.394, 0.625, 0.4376, 0.625, 0.4376, 0.7277, 0.3941, 0.7277, 0.375, 0.8125, 0.375, 0.875, 0.375, 0.875, 0.375, 0.8125, 0.375, 0.5, 0.375, 0.625, 0.375, 0.625, 0.375, 0.5, 0.375, 0.625, 0.375, 0.7277, 0.375, 0.7277, 0.375, 0.625, 0.375, 0.625, 0.375, 0.625, 0.375, 0.625, 0.375, 0.625, 0.0, 0.0, 0.0, 0.0, 0.0, 0.0, 0.0, 0.0, 0.375, 0.7277, 0.375, 0.8125, 0.375, 0.8125, 0.375, 0.7277, 0.375, 0.8125, 0.375, 0.875, 0.375, 0.875, 0.375, 0.8125, 0.0, 0.0, 0.0, 0.0, 0.0, 0.0, 0.0, 0.0, 0.0, 0.0, 0.0, 0.0, 0.0, 0.0, 0.0, 0.0, 0.394, 0.8125, 0.4376, 0.8125, 0.4376, 0.875, 0.3938, 0.875, 0.3942, 0.375, 0.4376, 0.375, 0.4376, 0.4375, 0.3942, 0.4375, 0.3942, 0.4375, 0.4376, 0.4375, 0.4376, 0.5, 0.3943, 0.5, 0.0, 0.0, 0.0, 0.0, 0.0, 0.0, 0.0, 0.0, 0.0, 0.0, 0.3941, 0.7277, 0.4376, 0.7277, 0.4376, 0.8125, 0.394, 0.8125, 0.375, 0.375, 0.375, 0.4375, 0.375, 0.4375, 0.375, 0.375, 0.625, 0.7277, 0.5967, 0.7277, 0.5967, 0.7277, 0.625, 0.7277, 0.5684, 0.5, 0.5967, 0.5, 0.5967, 0.5, 0.5684, 0.5, 0.5967, 0.5, 0.625, 0.5, 0.625, 0.5, 0.5967, 0.5, 0.5684, 0.7277, 0.5684, 0.625, 0.5684, 0.625, 0.5684, 0.7277, 0.625, 0.5, 0.625, 0.625, 0.625, 0.625, 0.625, 0.5, 0.5967, 0.7277, 0.5684, 0.7277, 0.5684, 0.7277, 0.5967, 0.7277, 0.625, 0.625, 0.625, 0.7277, 0.625, 0.7277, 0.625, 0.625, 0.5684, 0.625, 0.5684, 0.5, 0.5684, 0.5, 0.5684, 0.625, 0.0, 0.0, 0.0, 0.0, 0.0, 0.0, 0.0, 0.0, 0.0, 0.0, 0.375, 0.7277, 0.375, 0.8125, 0.375, 0.8125, 0.375, 0.7277, 0.375, 0.8125, 0.375, 0.875, 0.375, 0.875, 0.375, 0.8125, 0.375, 0.4375, 0.375, 0.5, 0.375, 0.5, 0.375, 0.4375, 0.375, 0.625, 0.375, 0.7277, 0.375, 0.7277, 0.375, 0.625, 0.375, 0.5, 0.375, 0.625, 0.375, 0.625, 0.375, 0.5, 0.625, 0.4375, 0.625, 0.375, 0.625, 0.375, 0.625, 0.4375, 0.6875, 0.75, 0.6875, 0.625, 0.6875, 0.625, 0.6875, 0.75, 0.625, 0.875, 0.625, 0.8125, 0.625, 0.8125, 0.625, 0.875, 0.6875, 0.625, 0.6875, 0.5, 0.6875, 0.5, 0.6875, 0.625, 0.625, 0.4375, 0.625, 0.375, 0.625, 0.375, 0.625, 0.4375, 0.6875, 0.75, 0.6875, 0.625, 0.6875, 0.625, 0.6875, 0.75, 0.625, 0.875, 0.625, 0.8125, 0.625, 0.8125, 0.625, 0.875, 0.6875, 0.625, 0.6875, 0.5, 0.6875, 0.5, 0.6875, 0.625, 0.3125, 0.625, 0.375, 0.625, 0.375, 0.7277, 0.3125, 0.75, 0.3125, 0.5, 0.375, 0.5, 0.375, 0.625, 0.3125, 0.625, 0.25, 0.5, 0.3125, 0.5, 0.3125, 0.625, 0.25, 0.625, 0.25, 0.625, 0.3125, 0.625, 0.3125, 0.75, 0.25, 0.75, 0.375, 0.375, 0.375, 0.4375, 0.375, 0.4375, 0.375, 0.375, 0.375, 0.7277, 0.375, 0.8125, 0.375, 0.8125, 0.375, 0.7277, 0.375, 0.8125, 0.375, 0.875, 0.375, 0.875, 0.375, 0.8125, 0.3125, 0.5, 0.25, 0.5, 0.25, 0.5, 0.3125, 0.5, 0.375, 0.4375, 0.375, 0.5, 0.375, 0.5, 0.375, 0.4375, 0.375, 0.5, 0.375, 0.625, 0.375, 0.625, 0.375, 0.5, 0.375, 0.375, 0.375, 0.4375, 0.375, 0.4375, 0.375, 0.375, 0.0, 0.0, 0.0, 0.0, 0.0, 0.0, 0.0, 0.0, 0.375, 0.625, 0.375, 0.5, 0.375, 0.625, 0.375, 0.5, 0.375, 0.625, 0.375, 0.625, 0.375, 0.5, 0.375, 0.5, 0.3125, 0.5, 0.3125, 0.5, 0.375, 0.5, 0.0, 0.0, 0.0, 0.0, 0.0, 0.0, 0.0, 0.0, 0.25, 0.5, 0.25, 0.625, 0.25, 0.625, 0.25, 0.5, 0.6592, 0.625, 0.6394, 0.7328, 0.625, 0.7277, 0.625, 0.625, 0.6443, 0.5, 0.6592, 0.625, 0.625, 0.625, 0.625, 0.5, 0.5921, 0.4796, 0.625, 0.4807, 0.625, 0.5, 0.5967, 0.5, 0.5967, 0.7277, 0.625, 0.7277, 0.625, 0.7472, 0.5966, 0.7465, 0.5684, 0.5, 0.5684, 0.625, 0.5493, 0.625, 0.5545, 0.4899, 0.5684, 0.625, 0.5684, 0.7277, 0.5587, 0.739, 0.5493, 0.625, 0.5582, 0.4868, 0.5921, 0.4796, 0.5967, 0.5, 0.5684, 0.5, 0.5684, 0.7277, 0.5967, 0.7277, 0.5966, 0.7465, 0.5624, 0.7543, 0.6443, 0.5, 0.6875, 0.5, 0.6875, 0.625, 0.6592, 0.625, 0.375, 0.8125, 0.375, 0.7277, 0.375, 0.7277, 0.375, 0.8125, 0.375, 0.625, 0.375, 0.5, 0.375, 0.5, 0.375, 0.625, 0.375, 0.4375, 0.375, 0.375, 0.375, 0.375, 0.375, 0.4375, 0.0, 0.0, 0.0, 0.0, 0.0, 0.0, 0.0, 0.0, 0.375, 0.7277, 0.375, 0.625, 0.375, 0.625, 0.375, 0.7277, 0.0, 0.0, 0.0, 0.0, 0.0, 0.0, 0.0, 0.0, 0.375, 0.875, 0.375, 0.8125, 0.375, 0.8125, 0.375, 0.875, 0.375, 0.5, 0.375, 0.4375, 0.375, 0.4375, 0.375, 0.5, 0.375, 0.7277, 0.375, 0.8125, 0.375, 0.8125, 0.375, 0.7277, 0.0, 0.0, 0.0, 0.0, 0.0, 0.0, 0.3588, 0.8682, 0.3938, 0.875, 0.375, 0.865, 0.375, 0.8125, 0.375, 0.7277, 0.3941, 0.7277, 0.394, 0.8125, 0.375, 0.625, 0.375, 0.5, 0.3943, 0.5, 0.394, 0.625, 0.375, 0.4375, 0.375, 0.375, 0.3942, 0.375, 0.3942, 0.4375, 0.375, 0.7277, 0.375, 0.625, 0.394, 0.625, 0.3941, 0.7277, 0.375, 0.875, 0.375, 0.8125, 0.394, 0.8125, 0.3938, 0.875, 0.375, 0.5, 0.375, 0.4375, 0.3942, 0.4375, 0.3943, 0.5, 0.3943, 0.5, 0.4376, 0.5, 0.4376, 0.625, 0.394, 0.625, 0.0, 0.0, 0.0, 0.0, 0.0, 0.0, 0.0, 0.0, 0.375, 0.375, 0.375, 0.4375, 0.375, 0.4375, 0.375, 0.375, 0.375, 0.4375, 0.375, 0.5, 0.375, 0.5, 0.375, 0.4375, 0.375, 0.8125, 0.375, 0.875, 0.375, 0.875, 0.375, 0.8125, 0.375, 0.7277, 0.375, 0.8125, 0.375, 0.8125, 0.375, 0.7277, 0.0, 0.0, 0.0, 0.0, 0.0, 0.0, 0.0, 0.0, 0.375, 0.625, 0.375, 0.625, 0.375, 0.625, 0.375, 0.625, 0.0, 0.0, 0.0, 0.0, 0.0, 0.0, 0.0, 0.0, 0.375, 0.625, 0.375, 0.7277, 0.375, 0.7277, 0.375, 0.625, 0.375, 0.625, 0.375, 0.7277, 0.375, 0.7277, 0.375, 0.625, 0.375, 0.625, 0.375, 0.625, 0.375, 0.625, 0.375, 0.625, 0.0, 0.0, 0.0, 0.0, 0.0, 0.0, 0.0, 0.0, 0.375, 0.7277, 0.375, 0.8125, 0.375, 0.8125, 0.375, 0.7277, 0.375, 0.8125, 0.375, 0.875, 0.375, 0.875, 0.375, 0.8125, 0.375, 0.5, 0.375, 0.5404, 0.375, 0.625, 0.375, 0.625, 0.0, 0.0, 0.0, 0.0, 0.0, 0.0, 0.0, 0.0, 0.0, 0.0, 0.0, 0.0, 0.0, 0.0, 0.0, 0.0, 0.375, 0.625, 0.375, 0.5, 0.375, 0.5, 0.375, 0.625, 0.25, 0.625, 0.25, 0.5, 0.25, 0.625, 0.375, 0.5, 0.375, 0.4375, 0.375, 0.4375, 0.375, 0.5, 0.375, 0.4375, 0.375, 0.375, 0.375, 0.375, 0.375, 0.4375, 0.375, 0.5, 0.375, 0.625, 0.375, 0.625, 0.375, 0.5, 0.0, 0.0, 0.0, 0.0, 0.0, 0.0, 0.0, 0.0, 0.375, 0.625, 0.375, 0.625, 0.375, 0.625, 0.375, 0.625, 0.0, 0.0, 0.0, 0.0, 0.0, 0.0, 0.0, 0.0, 0.375, 0.5, 0.375, 0.625, 0.375, 0.625, 0.375, 0.5, 0.375, 0.375, 0.375, 0.4375, 0.375, 0.4375, 0.375, 0.375, 0.0, 0.0, 0.0, 0.0, 0.0, 0.0, 0.0, 0.0, 0.0, 0.0, 0.0, 0.0, 0.0, 0.0, 0.0, 0.0, 0.375, 0.8125, 0.375, 0.875, 0.375, 0.875, 0.375, 0.8125, 0.375, 0.7277, 0.375, 0.8125, 0.375, 0.8125, 0.375, 0.7277, 0.375, 0.5, 0.375, 0.625, 0.375, 0.625, 0.375, 0.5, 0.375, 0.4375, 0.375, 0.5, 0.375, 0.5, 0.375, 0.4375, 0.375, 0.625, 0.375, 0.7277, 0.375, 0.7277, 0.375, 0.625, 0.375, 0.375, 0.375, 0.4375, 0.375, 0.4375, 0.375, 0.375, 0.375, 0.5, 0.375, 0.5, 0.375, 0.4375, 0.375, 0.4375, 0.0, 0.0, 0.0, 0.0, 0.0, 0.0, 0.0, 0.0, 0.375, 0.4375, 0.375, 0.4375, 0.375, 0.5, 0.375, 0.5, 0.75, 0.75, 0.6875, 0.75, 0.6875, 0.75, 0.75, 0.75, 0.6875, 0.5, 0.6875, 0.5, 0.6875, 0.625, 0.6875, 0.625, 0.6875, 0.5, 0.75, 0.5, 0.75, 0.5, 0.6875, 0.5, 0.6875, 0.75, 0.6875, 0.625, 0.6875, 0.625, 0.6875, 0.75, 0.6875, 0.75, 0.6875, 0.625, 0.6875, 0.625, 0.6875, 0.75, 0.6875, 0.5, 0.75, 0.5, 0.75, 0.5, 0.6875, 0.5, 0.6875, 0.5, 0.6875, 0.5, 0.6875, 0.625, 0.6875, 0.625, 0.75, 0.75, 0.6875, 0.75, 0.6875, 0.75, 0.75, 0.75, 0.6875, 0.75, 0.6875, 0.625, 0.75, 0.625, 0.75, 0.75, 0.75, 0.625, 0.6875, 0.625, 0.6875, 0.5, 0.75, 0.5, 0.6875, 0.75, 0.6875, 0.625, 0.6875, 0.625, 0.6875, 0.75, 0.6875, 0.5, 0.75, 0.5, 0.75, 0.5, 0.6875, 0.5, 0.6875, 0.5, 0.6875, 0.5, 0.6875, 0.625, 0.6875, 0.625, 0.75, 0.75, 0.6875, 0.75, 0.6875, 0.75, 0.75, 0.75, 0.75, 0.75, 0.6875, 0.75, 0.6875, 0.75, 0.75, 0.75, 0.6875, 0.5, 0.6875, 0.5, 0.6875, 0.625, 0.6875, 0.625, 0.6875, 0.5, 0.75, 0.5, 0.75, 0.5, 0.6875, 0.5, 0.6875, 0.75, 0.6875, 0.625, 0.6875, 0.625, 0.6875, 0.75, 0.625, 0.4375, 0.625, 0.375, 0.625, 0.375, 0.625, 0.4375, 0.6875, 0.75, 0.6875, 0.625, 0.6875, 0.625, 0.6875, 0.75, 0.625, 0.875, 0.625, 0.8125, 0.625, 0.8125, 0.625, 0.875, 0.6875, 0.625, 0.6875, 0.5, 0.6875, 0.5, 0.6875, 0.625, 0.6875, 0.625, 0.6875, 0.5, 0.6875, 0.5, 0.6875, 0.625, 0.625, 0.875, 0.625, 0.8125, 0.625, 0.8125, 0.625, 0.875, 0.6875, 0.75, 0.6875, 0.625, 0.6875, 0.625, 0.6875, 0.75, 0.625, 0.4375, 0.625, 0.375, 0.625, 0.375, 0.625, 0.4375, 0.625, 0.4375, 0.625, 0.375, 0.625, 0.375, 0.625, 0.4375, 0.6875, 0.75, 0.6875, 0.625, 0.6875, 0.625, 0.6875, 0.75, 0.625, 0.875, 0.625, 0.8125, 0.625, 0.8125, 0.625, 0.875, 0.6875, 0.625, 0.6875, 0.5, 0.6875, 0.5, 0.6875, 0.625, 0.5967, 0.5, 0.5684, 0.5, 0.5684, 0.5, 0.5967, 0.5, 0.5967, 0.7277, 0.625, 0.7277, 0.625, 0.7277, 0.5967, 0.7277, 0.5684, 0.7277, 0.5967, 0.7277, 0.5967, 0.7277, 0.5684, 0.7277, 0.5684, 0.5, 0.5684, 0.625, 0.5684, 0.625, 0.5684, 0.5, 0.625, 0.7277, 0.625, 0.625, 0.625, 0.625, 0.625, 0.7277, 0.625, 0.5, 0.5967, 0.5, 0.5967, 0.5, 0.625, 0.5, 0.625, 0.625, 0.625, 0.5, 0.625, 0.5, 0.625, 0.625, 0.5684, 0.625, 0.5684, 0.7277, 0.5684, 0.7277, 0.5684, 0.625, 0.625, 0.625, 0.625, 0.7277, 0.625, 0.7277, 0.625, 0.625, 0.625, 0.625, 0.5967, 0.625, 0.5967, 0.625, 0.625, 0.625, 0.5967, 0.7277, 0.5967, 0.7277, 0.625, 0.7277, 0.625, 0.7277, 0.5967, 0.6763, 0.5967, 0.6763, 0.5967, 0.7277, 0.5967, 0.7277, 0.625, 0.6763, 0.625, 0.6763, 0.5967, 0.6763, 0.5967, 0.6763, 0.625, 0.7277, 0.625, 0.7277, 0.625, 0.6763, 0.625, 0.6763, 0.5967, 0.7277, 0.5967, 0.6763, 0.5967, 0.6763, 0.5967, 0.7277, 0.5967, 0.6763, 0.5967, 0.6763, 0.625, 0.6763, 0.625, 0.6763, 0.5967, 0.625, 0.5967, 0.625, 0.5967, 0.6763, 0.5967, 0.6763, 0.625, 0.625, 0.625, 0.625, 0.5967, 0.625, 0.5967, 0.625, 0.625, 0.6763, 0.625, 0.6763, 0.625, 0.625, 0.625, 0.625, 0.625, 0.6763, 0.5967, 0.6763, 0.5967, 0.6763, 0.625, 0.6763, 0.5967, 0.625, 0.5967, 0.625, 0.625, 0.625, 0.625, 0.625, 0.5967, 0.5625, 0.5967, 0.5625, 0.5967, 0.625, 0.5967, 0.625, 0.625, 0.5625, 0.625, 0.5625, 0.5967, 0.5625, 0.5967, 0.5625, 0.625, 0.625, 0.625, 0.625, 0.625, 0.5625, 0.625, 0.5625, 0.625, 0.7277, 0.5967, 0.7277, 0.5967, 0.7277, 0.625, 0.7277, 0.625, 0.5, 0.625, 0.5, 0.5967, 0.5, 0.5967, 0.5, 0.625, 0.5625, 0.625, 0.5625, 0.625, 0.5, 0.625, 0.5, 0.5967, 0.5625, 0.5967, 0.5625, 0.625, 0.5625, 0.625, 0.5625, 0.5967, 0.5, 0.5967, 0.5, 0.5967, 0.5625, 0.5967, 0.5625, 0.625, 0.7277, 0.5967, 0.7277, 0.5967, 0.6763, 0.625, 0.6763, 0.625, 0.6763, 0.5967, 0.6763, 0.5967, 0.625, 0.625, 0.625, 0.625, 0.625, 0.5967, 0.625, 0.5967, 0.5625, 0.625, 0.5625, 0.5967, 0.5, 0.625, 0.5, 0.625, 0.5625, 0.5967, 0.5625, 0.5967, 0.6763, 0.5967, 0.625, 0.5967, 0.625, 0.5967, 0.6763, 0.5967, 0.5, 0.625, 0.5, 0.625, 0.5, 0.5967, 0.5, 0.5967, 0.6763, 0.625, 0.6763, 0.625, 0.6763, 0.5967, 0.6763, 0.5967, 0.625, 0.5967, 0.5625, 0.5967, 0.5625, 0.5967, 0.625, 0.5967, 0.625, 0.625, 0.625, 0.625, 0.625, 0.5967, 0.625, 0.625, 0.5, 0.625, 0.5625, 0.625, 0.5625, 0.625, 0.5, 0.625, 0.6763, 0.625, 0.7277, 0.625, 0.7277, 0.625, 0.6763, 0.5967, 0.5625, 0.625, 0.5625, 0.625, 0.5625, 0.5967, 0.5625, 0.625, 0.625, 0.625, 0.6763, 0.625, 0.6763, 0.625, 0.625, 0.625, 0.5625, 0.5967, 0.5625, 0.5967, 0.5625, 0.625, 0.5625, 0.625, 0.5625, 0.625, 0.625, 0.625, 0.625, 0.625, 0.5625, 0.5967, 0.5625, 0.5967, 0.5, 0.5967, 0.5, 0.5967, 0.5625, 0.5967, 0.5, 0.5967, 0.5, 0.5967, 0.5, 0.5967, 0.5, 0.5967, 0.5, 0.625, 0.5, 0.625, 0.5, 0.5967, 0.5, 0.625, 0.5, 0.5967, 0.5, 0.5967, 0.5, 0.625, 0.5, 0.625, 0.5, 0.625, 0.5, 0.625, 0.5, 0.625, 0.5, 0.625, 0.5, 0.625, 0.5, 0.625, 0.5, 0.625, 0.5, 0.625, 0.5, 0.5967, 0.5, 0.5967, 0.5, 0.625, 0.5, 0.5967, 0.5, 0.625, 0.5, 0.625, 0.5, 0.5967, 0.5, 0.5967, 0.5, 0.5967, 0.5, 0.5967, 0.5, 0.5967, 0.5, 0.5967, 0.5625, 0.5967, 0.5, 0.5967, 0.5, 0.5967, 0.5625, 0.625, 0.5625, 0.5967, 0.5625, 0.5967, 0.5625, 0.625, 0.5625, 0.625, 0.5, 0.625, 0.5625, 0.625, 0.5625, 0.625, 0.5, 0.5967, 0.5, 0.625, 0.5, 0.625, 0.5, 0.5967, 0.5, 0.625, 0.5625, 0.625, 0.625, 0.625, 0.625, 0.625, 0.5625, 0.5967, 0.5625, 0.625, 0.5625, 0.625, 0.5625, 0.5967, 0.5625, 0.5967, 0.625, 0.5967, 0.5625, 0.5967, 0.5625, 0.5967, 0.625, 0.625, 0.625, 0.5967, 0.625, 0.5967, 0.625, 0.625, 0.625, 0.625, 0.625, 0.625, 0.6763, 0.625, 0.6763, 0.625, 0.625, 0.5967, 0.625, 0.625, 0.625, 0.625, 0.625, 0.5967, 0.625, 0.5967, 0.6763, 0.5967, 0.625, 0.5967, 0.625, 0.5967, 0.6763, 0.625, 0.6763, 0.5967, 0.6763, 0.5967, 0.6763, 0.625, 0.6763, 0.625, 0.6763, 0.625, 0.7277, 0.625, 0.7277, 0.625, 0.6763, 0.5967, 0.6763, 0.625, 0.6763, 0.625, 0.6763, 0.5967, 0.6763, 0.625, 0.7277, 0.5967, 0.7277, 0.5967, 0.7277, 0.625, 0.7277, 0.5967, 0.7277, 0.5967, 0.6763, 0.5967, 0.6763, 0.5967, 0.7277, 0.625, 0.625, 0.625, 0.625, 0.625, 0.5625, 0.625, 0.5625, 0.625, 0.5625, 0.625, 0.5625, 0.5967, 0.5625, 0.5967, 0.5625, 0.5967, 0.5625, 0.5967, 0.5625, 0.5967, 0.625, 0.5967, 0.625, 0.5967, 0.625, 0.5967, 0.625, 0.625, 0.625, 0.625, 0.625, 0.5967, 0.5, 0.5967, 0.5, 0.5967, 0.5625, 0.5967, 0.5625, 0.5967, 0.5625, 0.5967, 0.5625, 0.625, 0.5625, 0.625, 0.5625, 0.625, 0.5625, 0.625, 0.5625, 0.625, 0.5, 0.625, 0.5, 0.625, 0.5, 0.625, 0.5, 0.5967, 0.5, 0.5967, 0.5, 0.625, 0.6763, 0.625, 0.6763, 0.625, 0.625, 0.625, 0.625, 0.625, 0.625, 0.625, 0.625, 0.5967, 0.625, 0.5967, 0.625, 0.5967, 0.625, 0.5967, 0.625, 0.5967, 0.6763, 0.5967, 0.6763, 0.5967, 0.6763, 0.5967, 0.6763, 0.625, 0.6763, 0.625, 0.6763, 0.625, 0.7277, 0.625, 0.7277, 0.625, 0.6763, 0.625, 0.6763, 0.625, 0.6763, 0.625, 0.6763, 0.5967, 0.6763, 0.5967, 0.6763, 0.5967, 0.6763, 0.5967, 0.6763, 0.5967, 0.7277, 0.5967, 0.7277, 0.5967, 0.7277, 0.5967, 0.7277, 0.625, 0.7277, 0.625, 0.7277])
me_cube.materials.append(mat_material)
me_cube.materials.append(mat_cloth1)
me_cube.materials.append(mat_cloth2)
me_cube.materials.append(mat_shoe)
me_cube.use_remesh_preserve_volume = False
me_cube.use_remesh_preserve_attributes = False
me_cube.use_mirror_vertex_groups = False
me_cube.update()

# ---- objects
ob_cube = bpy.data.objects.new('Cube', me_cube)
ob_light = bpy.data.objects.new('Light', light_light)
ob_camera = bpy.data.objects.new('Camera', cam_camera)

# ---- transforms, parenting, visibility, modifiers, constraints
ob_cube.location = (0.0, 0.0, 0.0)
ob_cube.scale = (1.006, 0.8543, 1.017)
ob_cube.lock_rotations_4d = False
ob_cube.empty_display_type = 'ARROWS'
ob_cube.lineart.crease_threshold = 0.0
_m = ob_cube.modifiers.new('Mirror', 'MIRROR')
_m = ob_cube.modifiers.new('Auto Smooth', 'NODES')
_m.node_group = ng_auto_smooth
_gi = [s.identifier for s in ng_auto_smooth.interface.items_tree if s.item_type == 'SOCKET' and s.in_out == 'INPUT']
_m[_gi[1]] = 1.047  # Angle
ob_light.location = (4.076, 1.005, 5.904)
ob_light.rotation_euler = (0.6503, 0.05522, 1.866)
ob_light.lock_rotations_4d = False
ob_light.empty_display_type = 'ARROWS'
ob_light.color = (0.0, 0.0, 0.0, 0.0)
ob_light.lineart.crease_threshold = 0.0
ob_camera.location = (7.359, -6.926, 4.958)
ob_camera.rotation_euler = (1.109, 0.0, 0.8149)
ob_camera.lock_rotations_4d = False
ob_camera.empty_display_type = 'ARROWS'
ob_camera.color = (0.0, 0.0, 0.0, 0.0)
ob_camera.display_type = 'WIRE'
ob_camera.lineart.crease_threshold = 0.0

# ---- collection membership
col_collection.objects.link(ob_cube)
col_collection.objects.link(ob_light)
col_collection.objects.link(ob_camera)

# ---- scene / render settings (as saved in the file)
scene.camera = ob_camera
scene.frame_start = 1; scene.frame_end = 250; scene.frame_set(0)
scene.render.engine = 'BLENDER_EEVEE_NEXT'
scene.cycles.sampling_pattern = 'TABULATED_SOBOL'
scene.cycles.use_light_tree = False
scene.view_settings.view_transform = 'Filmic'
bpy.context.view_layer.update()
